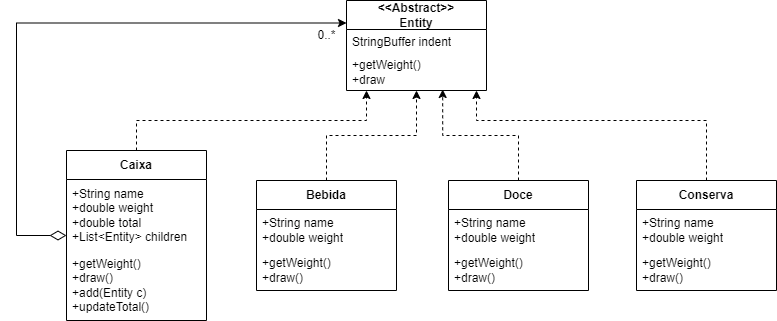

The diagram above was exported from draw.io. Its source (the exported page's mxGraphModel, read from the mxfile embedded in the PNG):
<mxGraphModel dx="1050" dy="545" grid="0" gridSize="10" guides="1" tooltips="1" connect="1" arrows="1" fold="1" page="1" pageScale="1" pageWidth="827" pageHeight="583" background="#ffffff" math="0" shadow="0">
  <root>
    <mxCell id="0" />
    <mxCell id="1" parent="0" />
    <mxCell id="7Tln2QZeFIZCs1GfX04h-1" value="&amp;lt;&amp;lt;Abstract&amp;gt;&amp;gt;&lt;br&gt;Entity" style="swimlane;fontStyle=1;align=center;verticalAlign=middle;childLayout=stackLayout;horizontal=1;startSize=29;horizontalStack=0;resizeParent=1;resizeParentMax=0;resizeLast=0;collapsible=0;marginBottom=0;html=1;whiteSpace=wrap;" vertex="1" parent="1">
      <mxGeometry x="359" y="132" width="140" height="90" as="geometry" />
    </mxCell>
    <mxCell id="7Tln2QZeFIZCs1GfX04h-2" value="StringBuffer indent" style="text;html=1;strokeColor=none;fillColor=none;align=left;verticalAlign=middle;spacingLeft=4;spacingRight=4;overflow=hidden;rotatable=0;points=[[0,0.5],[1,0.5]];portConstraint=eastwest;whiteSpace=wrap;" vertex="1" parent="7Tln2QZeFIZCs1GfX04h-1">
      <mxGeometry y="29" width="140" height="25" as="geometry" />
    </mxCell>
    <mxCell id="7Tln2QZeFIZCs1GfX04h-3" value="+getWeight()&lt;br&gt;+draw" style="text;html=1;strokeColor=none;fillColor=none;align=left;verticalAlign=middle;spacingLeft=4;spacingRight=4;overflow=hidden;rotatable=0;points=[[0,0.5],[1,0.5]];portConstraint=eastwest;whiteSpace=wrap;" vertex="1" parent="7Tln2QZeFIZCs1GfX04h-1">
      <mxGeometry y="54" width="140" height="36" as="geometry" />
    </mxCell>
    <mxCell id="7Tln2QZeFIZCs1GfX04h-9" style="edgeStyle=orthogonalEdgeStyle;rounded=0;orthogonalLoop=1;jettySize=auto;html=1;dashed=1;" edge="1" parent="1" source="7Tln2QZeFIZCs1GfX04h-4" target="7Tln2QZeFIZCs1GfX04h-1">
      <mxGeometry relative="1" as="geometry">
        <Array as="points">
          <mxPoint x="149" y="252" />
          <mxPoint x="379" y="252" />
        </Array>
      </mxGeometry>
    </mxCell>
    <mxCell id="7Tln2QZeFIZCs1GfX04h-10" style="edgeStyle=orthogonalEdgeStyle;rounded=0;orthogonalLoop=1;jettySize=auto;html=1;entryX=0;entryY=0.25;entryDx=0;entryDy=0;startArrow=diamondThin;startFill=0;startSize=14;" edge="1" parent="1" source="7Tln2QZeFIZCs1GfX04h-4" target="7Tln2QZeFIZCs1GfX04h-1">
      <mxGeometry relative="1" as="geometry">
        <Array as="points">
          <mxPoint x="29" y="367" />
          <mxPoint x="29" y="155" />
        </Array>
      </mxGeometry>
    </mxCell>
    <mxCell id="7Tln2QZeFIZCs1GfX04h-4" value="Caixa" style="swimlane;fontStyle=1;align=center;verticalAlign=middle;childLayout=stackLayout;horizontal=1;startSize=29;horizontalStack=0;resizeParent=1;resizeParentMax=0;resizeLast=0;collapsible=0;marginBottom=0;html=1;whiteSpace=wrap;" vertex="1" parent="1">
      <mxGeometry x="79" y="282" width="140" height="170" as="geometry" />
    </mxCell>
    <mxCell id="7Tln2QZeFIZCs1GfX04h-5" value="+String name&lt;br&gt;+double weight&lt;br&gt;+double total&lt;br&gt;+List&amp;lt;Entity&amp;gt; children" style="text;html=1;strokeColor=none;fillColor=none;align=left;verticalAlign=middle;spacingLeft=4;spacingRight=4;overflow=hidden;rotatable=0;points=[[0,0.5],[1,0.5]];portConstraint=eastwest;whiteSpace=wrap;" vertex="1" parent="7Tln2QZeFIZCs1GfX04h-4">
      <mxGeometry y="29" width="140" height="71" as="geometry" />
    </mxCell>
    <mxCell id="7Tln2QZeFIZCs1GfX04h-6" value="+getWeight()&lt;br&gt;+draw()&lt;br&gt;+add(Entity c)&lt;br&gt;+updateTotal()" style="text;html=1;strokeColor=none;fillColor=none;align=left;verticalAlign=middle;spacingLeft=4;spacingRight=4;overflow=hidden;rotatable=0;points=[[0,0.5],[1,0.5]];portConstraint=eastwest;whiteSpace=wrap;" vertex="1" parent="7Tln2QZeFIZCs1GfX04h-4">
      <mxGeometry y="100" width="140" height="70" as="geometry" />
    </mxCell>
    <mxCell id="7Tln2QZeFIZCs1GfX04h-11" value="0..*" style="text;html=1;align=center;verticalAlign=middle;resizable=0;points=[];autosize=1;strokeColor=none;fillColor=none;" vertex="1" parent="1">
      <mxGeometry x="319" y="152" width="40" height="30" as="geometry" />
    </mxCell>
    <mxCell id="7Tln2QZeFIZCs1GfX04h-15" style="edgeStyle=orthogonalEdgeStyle;rounded=0;orthogonalLoop=1;jettySize=auto;html=1;dashed=1;" edge="1" parent="1" source="7Tln2QZeFIZCs1GfX04h-12" target="7Tln2QZeFIZCs1GfX04h-1">
      <mxGeometry relative="1" as="geometry" />
    </mxCell>
    <mxCell id="7Tln2QZeFIZCs1GfX04h-12" value="Bebida" style="swimlane;fontStyle=1;align=center;verticalAlign=middle;childLayout=stackLayout;horizontal=1;startSize=29;horizontalStack=0;resizeParent=1;resizeParentMax=0;resizeLast=0;collapsible=0;marginBottom=0;html=1;whiteSpace=wrap;" vertex="1" parent="1">
      <mxGeometry x="269" y="312" width="140" height="110" as="geometry" />
    </mxCell>
    <mxCell id="7Tln2QZeFIZCs1GfX04h-13" value="+String name&lt;br&gt;+double weight&lt;br&gt;" style="text;html=1;strokeColor=none;fillColor=none;align=left;verticalAlign=middle;spacingLeft=4;spacingRight=4;overflow=hidden;rotatable=0;points=[[0,0.5],[1,0.5]];portConstraint=eastwest;whiteSpace=wrap;" vertex="1" parent="7Tln2QZeFIZCs1GfX04h-12">
      <mxGeometry y="29" width="140" height="41" as="geometry" />
    </mxCell>
    <mxCell id="7Tln2QZeFIZCs1GfX04h-14" value="+getWeight()&lt;br&gt;+draw()" style="text;html=1;strokeColor=none;fillColor=none;align=left;verticalAlign=middle;spacingLeft=4;spacingRight=4;overflow=hidden;rotatable=0;points=[[0,0.5],[1,0.5]];portConstraint=eastwest;whiteSpace=wrap;" vertex="1" parent="7Tln2QZeFIZCs1GfX04h-12">
      <mxGeometry y="70" width="140" height="40" as="geometry" />
    </mxCell>
    <mxCell id="7Tln2QZeFIZCs1GfX04h-23" style="edgeStyle=orthogonalEdgeStyle;rounded=0;orthogonalLoop=1;jettySize=auto;html=1;entryX=0.687;entryY=0.972;entryDx=0;entryDy=0;entryPerimeter=0;dashed=1;" edge="1" parent="1" source="7Tln2QZeFIZCs1GfX04h-17" target="7Tln2QZeFIZCs1GfX04h-3">
      <mxGeometry relative="1" as="geometry" />
    </mxCell>
    <mxCell id="7Tln2QZeFIZCs1GfX04h-17" value="Doce" style="swimlane;fontStyle=1;align=center;verticalAlign=middle;childLayout=stackLayout;horizontal=1;startSize=29;horizontalStack=0;resizeParent=1;resizeParentMax=0;resizeLast=0;collapsible=0;marginBottom=0;html=1;whiteSpace=wrap;" vertex="1" parent="1">
      <mxGeometry x="461" y="312" width="140" height="110" as="geometry" />
    </mxCell>
    <mxCell id="7Tln2QZeFIZCs1GfX04h-18" value="+String name&lt;br&gt;+double weight&lt;br&gt;" style="text;html=1;strokeColor=none;fillColor=none;align=left;verticalAlign=middle;spacingLeft=4;spacingRight=4;overflow=hidden;rotatable=0;points=[[0,0.5],[1,0.5]];portConstraint=eastwest;whiteSpace=wrap;" vertex="1" parent="7Tln2QZeFIZCs1GfX04h-17">
      <mxGeometry y="29" width="140" height="41" as="geometry" />
    </mxCell>
    <mxCell id="7Tln2QZeFIZCs1GfX04h-19" value="+getWeight()&lt;br&gt;+draw()" style="text;html=1;strokeColor=none;fillColor=none;align=left;verticalAlign=middle;spacingLeft=4;spacingRight=4;overflow=hidden;rotatable=0;points=[[0,0.5],[1,0.5]];portConstraint=eastwest;whiteSpace=wrap;" vertex="1" parent="7Tln2QZeFIZCs1GfX04h-17">
      <mxGeometry y="70" width="140" height="40" as="geometry" />
    </mxCell>
    <mxCell id="7Tln2QZeFIZCs1GfX04h-25" style="edgeStyle=orthogonalEdgeStyle;rounded=0;orthogonalLoop=1;jettySize=auto;html=1;dashed=1;" edge="1" parent="1" source="7Tln2QZeFIZCs1GfX04h-20" target="7Tln2QZeFIZCs1GfX04h-1">
      <mxGeometry relative="1" as="geometry">
        <Array as="points">
          <mxPoint x="719" y="252" />
          <mxPoint x="489" y="252" />
        </Array>
      </mxGeometry>
    </mxCell>
    <mxCell id="7Tln2QZeFIZCs1GfX04h-20" value="Conserva" style="swimlane;fontStyle=1;align=center;verticalAlign=middle;childLayout=stackLayout;horizontal=1;startSize=29;horizontalStack=0;resizeParent=1;resizeParentMax=0;resizeLast=0;collapsible=0;marginBottom=0;html=1;whiteSpace=wrap;" vertex="1" parent="1">
      <mxGeometry x="649" y="312" width="140" height="110" as="geometry" />
    </mxCell>
    <mxCell id="7Tln2QZeFIZCs1GfX04h-21" value="+String name&lt;br&gt;+double weight&lt;br&gt;" style="text;html=1;strokeColor=none;fillColor=none;align=left;verticalAlign=middle;spacingLeft=4;spacingRight=4;overflow=hidden;rotatable=0;points=[[0,0.5],[1,0.5]];portConstraint=eastwest;whiteSpace=wrap;" vertex="1" parent="7Tln2QZeFIZCs1GfX04h-20">
      <mxGeometry y="29" width="140" height="41" as="geometry" />
    </mxCell>
    <mxCell id="7Tln2QZeFIZCs1GfX04h-22" value="+getWeight()&lt;br&gt;+draw()" style="text;html=1;strokeColor=none;fillColor=none;align=left;verticalAlign=middle;spacingLeft=4;spacingRight=4;overflow=hidden;rotatable=0;points=[[0,0.5],[1,0.5]];portConstraint=eastwest;whiteSpace=wrap;" vertex="1" parent="7Tln2QZeFIZCs1GfX04h-20">
      <mxGeometry y="70" width="140" height="40" as="geometry" />
    </mxCell>
  </root>
</mxGraphModel>